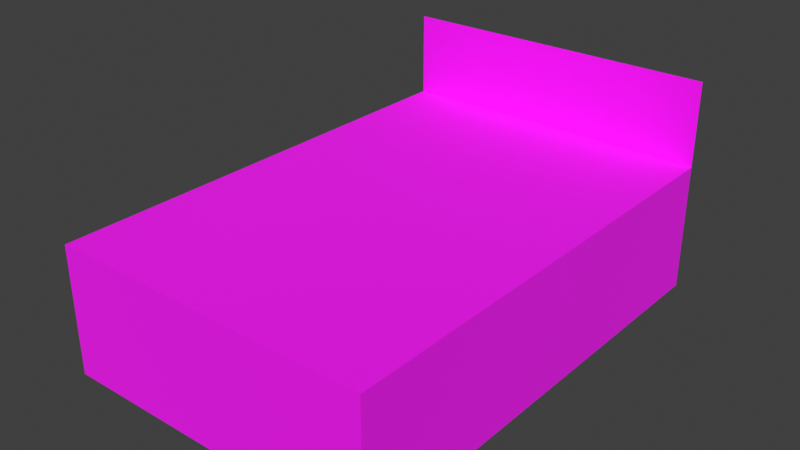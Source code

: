 # Source: bed.blend  (saved by Blender 3.6.13; exported with 4.5.12 LTS)
import bpy
from mathutils import Matrix  # noqa: F401  (used for matrix-valued properties, if any)

bpy.ops.wm.read_factory_settings(use_empty=True)
scene = bpy.context.scene
scene.name = 'Scene'

# ---- collections
col_collection = bpy.data.collections.new('Collection'); scene.collection.children.link(col_collection)

# ---- images (referenced by path relative to the original .blend; pixels are not part of the script)
import os
ASSET_DIR = os.environ.get("B2B_ASSET_DIR", "")  # directory of the original .blend (textures are referenced by path, not embedded)
HERE = os.path.dirname(os.path.abspath(__file__))  # packed textures are extracted next to this script under _unpacked/

def load_image(name, relpath, width, height, colorspace="sRGB"):
    """Load a texture the original file referenced (path relative to the .blend, or extracted next to this script)."""
    p = next((c for c in (os.path.join(HERE, relpath), os.path.join(ASSET_DIR, relpath)) if relpath and os.path.exists(c)), "")
    if p:
        img = bpy.data.images.load(p, check_existing=True)
        img.name = name
    else:  # same state as the original file: an image datablock whose file is absent (Cycles renders it pink)
        img = bpy.data.images.new(name, width, height)
        img.source = "FILE"
        img.filepath = "//" + (relpath or name)
    img.colorspace_settings.name = colorspace
    return img
img_z_casa_bed_png = load_image('z_casa_bed.png', 'z_casa_bed.png', 1024, 1024, 'sRGB')

# ---- materials (node trees are filled in below, after node groups)
mat_z_bed = bpy.data.materials.new('z_bed')
mat_z_bed.use_transparent_shadow = False

# ---- material node trees
mat_z_bed.use_nodes = True; mat_z_bed.node_tree.nodes.clear()
_N = mat_z_bed.node_tree.nodes; _L = mat_z_bed.node_tree.links
n0 = _N.new('ShaderNodeOutputMaterial'); n0.name = 'Material Output'; n0.location = (400, 0)
n1 = _N.new('ShaderNodeBsdfPrincipled'); n1.name = 'Principled BSDF'; n1.location = (200, 0)
n1.distribution = 'GGX'
n1.subsurface_method = 'RANDOM_WALK_SKIN'
n1.inputs[2].default_value = 1.0
n1.inputs[3].default_value = 1.45
n1.inputs[27].default_value = (0.0, 0.0, 0.0, 1.0)
n1.inputs[28].default_value = 1.0
n2 = _N.new('ShaderNodeTexImage'); n2.name = 'Image Texture'; n2.location = (-90, -20)
n2.image = img_z_casa_bed_png
n2.interpolation = 'Closest'
n3 = _N.new('ShaderNodeTexImage'); n3.name = 'Image Texture.001'; n3.location = (-90, -420)
n3.image = img_z_casa_bed_png
n3.interpolation = 'Closest'
_L.new(n1.outputs[0], n0.inputs[0])
_L.new(n2.outputs[0], n1.inputs[0])
_L.new(n3.outputs[1], n1.inputs[4])
n0.is_active_output = True

# ---- world
world_world = bpy.data.worlds.new('World'); scene.world = world_world
world_world.use_nodes = True; world_world.node_tree.nodes.clear()
_N = world_world.node_tree.nodes; _L = world_world.node_tree.links
n0 = _N.new('ShaderNodeOutputWorld'); n0.name = 'World Output'; n0.location = (300, 300)
n1 = _N.new('ShaderNodeBackground'); n1.name = 'Background'; n1.location = (10, 300)
n1.inputs[0].default_value = (0.05088, 0.05088, 0.05088, 1.0)
_L.new(n1.outputs[0], n0.inputs[0])
n0.is_active_output = True
world_world.color = (0.05088, 0.05088, 0.05088)
world_world.use_sun_shadow = False
world_world.sun_shadow_jitter_overblur = 0.0

# ---- meshes
me_cube_012 = bpy.data.meshes.new('Cube.012')
me_cube_012.from_pydata([(-0.95, -1.853, 0.0), (0.95, -1.853, 0.0), (-0.95, -0.9028, 0.0), (0.95, -0.04778, 0.0), (0.95, 0.9022, 0.0), (0.0, 0.9022, 0.0), (0.0, -1.853, 0.0), (0.95, -0.9028, 0.0), (-0.95, -0.04778, 0.0), (-0.95, 0.9022, 0.0), (0.0, -0.04778, 0.0), (0.0, -0.9028, 0.0), (0.0, -0.04778, 0.75), (0.0, -0.9028, 0.75), (-0.95, 0.9022, 0.75), (0.0, 0.9022, 0.75), (0.0, -1.853, 0.75), (0.95, -0.04778, 0.75), (0.95, 0.9022, 0.75), (0.95, -0.9028, 0.75), (0.95, -1.853, 0.75), (-0.95, -0.04778, 0.75), (-0.95, -0.9028, 0.75), (-0.95, -1.853, 0.75), (0.95, 0.9022, 1.25), (0.0, 0.9022, 1.25), (-0.95, 0.9022, 1.25)], [], [(7, 1, 6, 11), (5, 4, 3, 10), (9, 5, 10, 8), (8, 10, 11, 2), (2, 11, 6, 0), (10, 3, 7, 11), (19, 13, 16, 20), (15, 12, 17, 18), (14, 21, 12, 15), (21, 22, 13, 12), (22, 23, 16, 13), (12, 13, 19, 17), (1, 7, 19, 20), (5, 9, 14, 15), (6, 1, 20, 16), (2, 0, 23, 22), (4, 5, 15, 18), (9, 8, 21, 14), (0, 6, 16, 23), (3, 4, 18, 17), (8, 2, 22, 21), (7, 3, 17, 19), (15, 25, 26, 14), (18, 24, 25, 15)])
_uv = me_cube_012.uv_layers.new(name='UVMap')
_uv.uv.foreach_set('vector', [0.0, 0.75, 0.25, 0.75, 0.25, 1.0, 0.0, 1.0, 0.0, 0.75, 0.25, 0.75, 0.25, 1.0, 0.0, 1.0, 0.0, 0.75, 0.25, 0.75, 0.25, 1.0, 0.0, 1.0, 0.0, 0.75, 0.25, 0.75, 0.25, 1.0, 0.0, 1.0, 0.0, 0.75, 0.25, 0.75, 0.25, 1.0, 0.0, 1.0, 0.0, 0.75, 0.25, 0.75, 0.25, 1.0, 0.0, 1.0, 0.75, 0.75, 0.5, 0.75, 0.5, 0.5, 0.75, 0.5, 0.5, 1.0, 0.5, 0.75, 0.75, 0.75, 0.75, 1.0, 0.25, 1.0, 0.25, 0.75, 0.5, 0.75, 0.5, 1.0, 0.25, 0.5, 0.5, 0.5, 0.5, 0.75, 0.25, 0.75, 0.75, 0.75, 0.75, 0.5, 0.5, 0.5, 0.5, 0.75, 0.25, 0.5, 0.5, 0.5, 0.5, 0.75, 0.25, 0.75, 0.0, 0.25, 0.25, 0.25, 0.25, 0.4375, 0.0, 0.4375, 0.75, 0.0, 1.0, 0.0, 1.0, 0.1875, 0.75, 0.1875, 0.5, 0.25, 0.75, 0.25, 0.75, 0.4375, 0.5, 0.4375, 0.5, 0.25, 0.75, 0.25, 0.75, 0.4375, 0.5, 0.4375, 0.5, 0.0, 0.75, 0.0, 0.75, 0.1875, 0.5, 0.1875, 0.0, 0.75, 0.25, 0.75, 0.25, 0.9375, 0.0, 0.9375, 0.0, 0.25, 0.25, 0.25, 0.25, 0.4375, 0.0, 0.4375, 0.0, 0.5, 0.25, 0.5, 0.25, 0.6875, 0.0, 0.6875, 0.25, 0.25, 0.5, 0.25, 0.5, 0.4375, 0.25, 0.4375, 0.25, 0.25, 0.5, 0.25, 0.5, 0.4375, 0.25, 0.4375, 0.75, 0.25, 0.75, 0.375, 1.0, 0.375, 1.0, 0.25, 0.75, 0.75, 0.75, 0.875, 1.0, 0.875, 1.0, 0.75])
me_cube_012.materials.append(mat_z_bed)
me_cube_012.use_remesh_preserve_volume = False
me_cube_012.use_remesh_preserve_attributes = False
me_cube_012.use_mirror_vertex_groups = False
me_cube_012.update()

# ---- objects
ob_scenario_012 = bpy.data.objects.new('Scenario.012', me_cube_012)

# ---- transforms, parenting, visibility, modifiers, constraints
ob_scenario_012.location = (0.0, 0.0, 0.0)
ob_scenario_012.lock_rotations_4d = False
ob_scenario_012.empty_display_type = 'ARROWS'
ob_scenario_012.lineart.crease_threshold = 0.0

# ---- collection membership
col_collection.objects.link(ob_scenario_012)

# ---- scene / render settings (as saved in the file)
scene.frame_start = 1; scene.frame_end = 250; scene.frame_set(246)
scene.render.engine = 'BLENDER_EEVEE_NEXT'
scene.cycles.use_denoising = False
scene.cycles.samples = 128
scene.cycles.sampling_pattern = 'TABULATED_SOBOL'
scene.cycles.use_adaptive_sampling = False
scene.cycles.use_light_tree = False
scene.eevee.taa_samples = 1
scene.eevee.use_taa_reprojection = False
scene.view_settings.view_transform = 'Standard'
bpy.context.view_layer.update()

# ---- added for rendering (the .blend has no active camera and no usable light): camera, sun
cam_auto = bpy.data.cameras.new('AutoCamera')
cam_auto.lens = 50.0
cam_auto.sensor_width = 36.0
cam_auto.clip_end = 1000.0
ob_auto_camera = bpy.data.objects.new('AutoCamera', cam_auto)
scene.collection.objects.link(ob_auto_camera)
ob_auto_camera.location = (3.30534, -4.44168, 3.26927)
ob_auto_camera.rotation_euler = (1.09748, -7.21219e-08, 0.694738)
scene.camera = ob_auto_camera
light_auto_sun = bpy.data.lights.new('AutoSun', 'SUN')
light_auto_sun.energy = 3.0
light_auto_sun.angle = 0.0523599
ob_auto_sun = bpy.data.objects.new('AutoSun', light_auto_sun)
scene.collection.objects.link(ob_auto_sun)
ob_auto_sun.rotation_euler = (0.872665, 0.174533, 0.523599)
bpy.context.view_layer.update()

